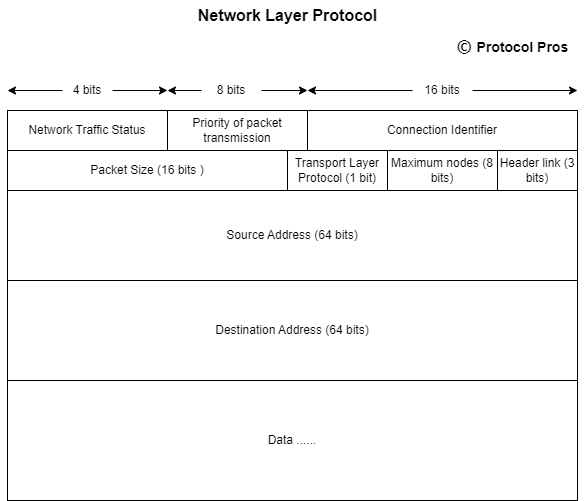

The diagram above was exported from draw.io. Its source (the exported page's mxGraphModel, read from the mxfile embedded in the PNG):
<mxGraphModel dx="696" dy="776" grid="1" gridSize="10" guides="1" tooltips="1" connect="1" arrows="1" fold="1" page="1" pageScale="1" pageWidth="827" pageHeight="1169" math="0" shadow="0">
  <root>
    <mxCell id="0" />
    <mxCell id="1" parent="0" />
    <mxCell id="8nwgdHZ95XALFc4u-jw2-1" value="Network Traffic Status" style="rounded=0;whiteSpace=wrap;html=1;" vertex="1" parent="1">
      <mxGeometry x="160" y="160" width="160" height="40" as="geometry" />
    </mxCell>
    <mxCell id="8nwgdHZ95XALFc4u-jw2-2" value="Priority of packet transmission" style="rounded=0;whiteSpace=wrap;html=1;" vertex="1" parent="1">
      <mxGeometry x="320" y="160" width="140" height="40" as="geometry" />
    </mxCell>
    <mxCell id="8nwgdHZ95XALFc4u-jw2-3" value="Connection Identifier" style="rounded=0;whiteSpace=wrap;html=1;" vertex="1" parent="1">
      <mxGeometry x="460" y="160" width="270" height="40" as="geometry" />
    </mxCell>
    <mxCell id="8nwgdHZ95XALFc4u-jw2-5" value="" style="endArrow=classic;startArrow=none;html=1;rounded=0;" edge="1" parent="1" source="8nwgdHZ95XALFc4u-jw2-6">
      <mxGeometry width="50" height="50" relative="1" as="geometry">
        <mxPoint x="160" y="140" as="sourcePoint" />
        <mxPoint x="320" y="140" as="targetPoint" />
      </mxGeometry>
    </mxCell>
    <mxCell id="8nwgdHZ95XALFc4u-jw2-6" value="4 bits" style="text;html=1;strokeColor=none;fillColor=none;align=center;verticalAlign=middle;whiteSpace=wrap;rounded=0;" vertex="1" parent="1">
      <mxGeometry x="215" y="130" width="50" height="20" as="geometry" />
    </mxCell>
    <mxCell id="8nwgdHZ95XALFc4u-jw2-7" value="" style="endArrow=none;startArrow=classic;html=1;rounded=0;" edge="1" parent="1" target="8nwgdHZ95XALFc4u-jw2-6">
      <mxGeometry width="50" height="50" relative="1" as="geometry">
        <mxPoint x="160" y="140" as="sourcePoint" />
        <mxPoint x="320" y="140" as="targetPoint" />
      </mxGeometry>
    </mxCell>
    <mxCell id="8nwgdHZ95XALFc4u-jw2-8" value="" style="endArrow=classic;startArrow=none;html=1;rounded=0;" edge="1" parent="1" source="8nwgdHZ95XALFc4u-jw2-10">
      <mxGeometry width="50" height="50" relative="1" as="geometry">
        <mxPoint x="320" y="140" as="sourcePoint" />
        <mxPoint x="460" y="140" as="targetPoint" />
      </mxGeometry>
    </mxCell>
    <mxCell id="8nwgdHZ95XALFc4u-jw2-9" value="" style="endArrow=classic;startArrow=none;html=1;rounded=0;" edge="1" parent="1" source="8nwgdHZ95XALFc4u-jw2-12">
      <mxGeometry width="50" height="50" relative="1" as="geometry">
        <mxPoint x="460" y="140" as="sourcePoint" />
        <mxPoint x="730" y="140" as="targetPoint" />
      </mxGeometry>
    </mxCell>
    <mxCell id="8nwgdHZ95XALFc4u-jw2-10" value="8 bits" style="text;html=1;strokeColor=none;fillColor=none;align=center;verticalAlign=middle;whiteSpace=wrap;rounded=0;" vertex="1" parent="1">
      <mxGeometry x="354" y="125" width="60" height="30" as="geometry" />
    </mxCell>
    <mxCell id="8nwgdHZ95XALFc4u-jw2-11" value="" style="endArrow=none;startArrow=classic;html=1;rounded=0;" edge="1" parent="1" target="8nwgdHZ95XALFc4u-jw2-10">
      <mxGeometry width="50" height="50" relative="1" as="geometry">
        <mxPoint x="320" y="140" as="sourcePoint" />
        <mxPoint x="460" y="140" as="targetPoint" />
      </mxGeometry>
    </mxCell>
    <mxCell id="8nwgdHZ95XALFc4u-jw2-12" value="16 bits" style="text;html=1;strokeColor=none;fillColor=none;align=center;verticalAlign=middle;whiteSpace=wrap;rounded=0;" vertex="1" parent="1">
      <mxGeometry x="565" y="125" width="60" height="30" as="geometry" />
    </mxCell>
    <mxCell id="8nwgdHZ95XALFc4u-jw2-13" value="" style="endArrow=none;startArrow=classic;html=1;rounded=0;" edge="1" parent="1" target="8nwgdHZ95XALFc4u-jw2-12">
      <mxGeometry width="50" height="50" relative="1" as="geometry">
        <mxPoint x="460" y="140" as="sourcePoint" />
        <mxPoint x="680" y="140" as="targetPoint" />
      </mxGeometry>
    </mxCell>
    <mxCell id="8nwgdHZ95XALFc4u-jw2-14" value="Packet Size (16 bits )" style="rounded=0;whiteSpace=wrap;html=1;" vertex="1" parent="1">
      <mxGeometry x="160" y="200" width="280" height="40" as="geometry" />
    </mxCell>
    <mxCell id="8nwgdHZ95XALFc4u-jw2-15" value="Transport Layer Protocol (1 bit)" style="rounded=0;whiteSpace=wrap;html=1;" vertex="1" parent="1">
      <mxGeometry x="440" y="200" width="100" height="40" as="geometry" />
    </mxCell>
    <mxCell id="8nwgdHZ95XALFc4u-jw2-16" value="Maximum nodes (8 bits)" style="rounded=0;whiteSpace=wrap;html=1;" vertex="1" parent="1">
      <mxGeometry x="540" y="200" width="110" height="40" as="geometry" />
    </mxCell>
    <mxCell id="8nwgdHZ95XALFc4u-jw2-17" value="Source Address (64 bits)" style="rounded=0;whiteSpace=wrap;html=1;" vertex="1" parent="1">
      <mxGeometry x="160" y="240" width="570" height="90" as="geometry" />
    </mxCell>
    <mxCell id="8nwgdHZ95XALFc4u-jw2-19" value="Destination Address (64 bits)" style="rounded=0;whiteSpace=wrap;html=1;" vertex="1" parent="1">
      <mxGeometry x="160" y="330" width="570" height="100" as="geometry" />
    </mxCell>
    <mxCell id="8nwgdHZ95XALFc4u-jw2-20" value="Header link (3 bits)" style="rounded=0;whiteSpace=wrap;html=1;" vertex="1" parent="1">
      <mxGeometry x="650" y="200" width="80" height="40" as="geometry" />
    </mxCell>
    <mxCell id="8nwgdHZ95XALFc4u-jw2-21" value="Data ......" style="rounded=0;whiteSpace=wrap;html=1;" vertex="1" parent="1">
      <mxGeometry x="160" y="430" width="570" height="120" as="geometry" />
    </mxCell>
    <mxCell id="8nwgdHZ95XALFc4u-jw2-22" value="&lt;span style=&quot;font-weight: 700; font-family: HelveticaNeue-Light, -apple-system, AppleSDGothicNeo-Regular, &amp;quot;lucida grande&amp;quot;, tahoma, verdana, arial, sans-serif, &amp;quot;Segoe UI Emoji&amp;quot;, &amp;quot;Segoe UI Symbol&amp;quot;, &amp;quot;Noto Color Emoji&amp;quot;, NotoColorEmoji, EmojiSymbols, Symbola, Noto, &amp;quot;Android Emoji&amp;quot;, AndroidEmoji, &amp;quot;Arial Unicode MS&amp;quot;, &amp;quot;Zapf Dingbats&amp;quot;, AppleColorEmoji, &amp;quot;Apple Color Emoji&amp;quot;; font-size: 16px; text-align: justify; background-color: rgb(255, 255, 255);&quot;&gt;©&amp;nbsp;&lt;/span&gt;&lt;font style=&quot;font-size: 14px;&quot;&gt;&lt;b&gt;Protocol Pros&lt;/b&gt;&lt;/font&gt;" style="text;html=1;align=center;verticalAlign=middle;resizable=0;points=[];autosize=1;strokeColor=none;fillColor=none;" vertex="1" parent="1">
      <mxGeometry x="600" y="80" width="130" height="30" as="geometry" />
    </mxCell>
    <mxCell id="8nwgdHZ95XALFc4u-jw2-23" value="&lt;b&gt;&lt;font style=&quot;font-size: 16px;&quot;&gt;Network Layer Protocol&lt;/font&gt;&lt;/b&gt;" style="text;html=1;align=center;verticalAlign=middle;resizable=0;points=[];autosize=1;strokeColor=none;fillColor=none;" vertex="1" parent="1">
      <mxGeometry x="340" y="50" width="200" height="30" as="geometry" />
    </mxCell>
  </root>
</mxGraphModel>